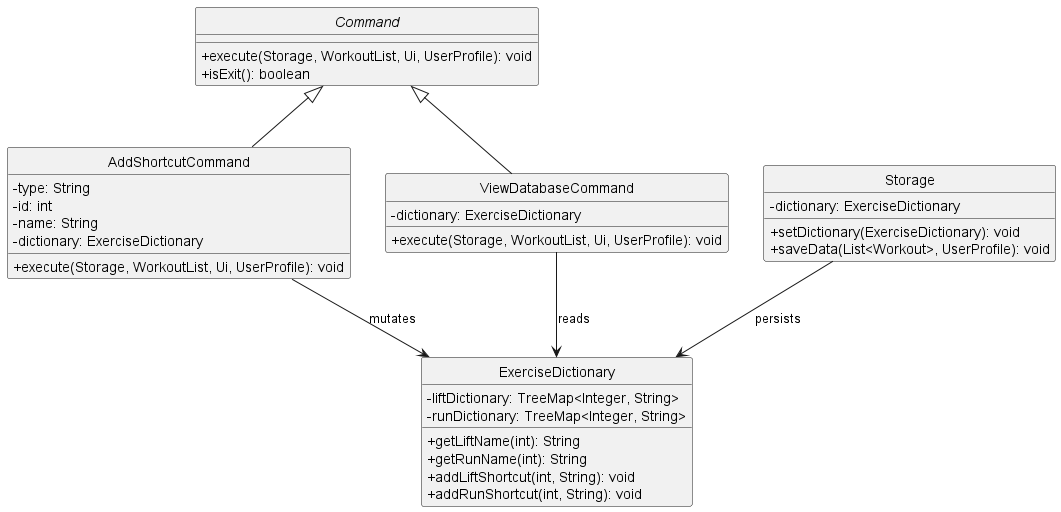

The diagram above was rendered by PlantUML. Its source (embedded in the PNG):
@startuml
hide circle
skinparam classAttributeIconSize 0

abstract class Command {
    + execute(Storage, WorkoutList, Ui, UserProfile): void
    + isExit(): boolean
}

class AddShortcutCommand {
    - type: String
    - id: int
    - name: String
    - dictionary: ExerciseDictionary
    + execute(Storage, WorkoutList, Ui, UserProfile): void
}

class ViewDatabaseCommand {
    - dictionary: ExerciseDictionary
    + execute(Storage, WorkoutList, Ui, UserProfile): void
}

class Storage {
    - dictionary: ExerciseDictionary
    + setDictionary(ExerciseDictionary): void
    + saveData(List<Workout>, UserProfile): void
}

class ExerciseDictionary {
    - liftDictionary: TreeMap<Integer, String>
    - runDictionary: TreeMap<Integer, String>
    + getLiftName(int): String
    + getRunName(int): String
    + addLiftShortcut(int, String): void
    + addRunShortcut(int, String): void
}

Command <|-- AddShortcutCommand
Command <|-- ViewDatabaseCommand
AddShortcutCommand --> ExerciseDictionary : mutates
ViewDatabaseCommand --> ExerciseDictionary : reads
Storage --> ExerciseDictionary : persists
@enduml